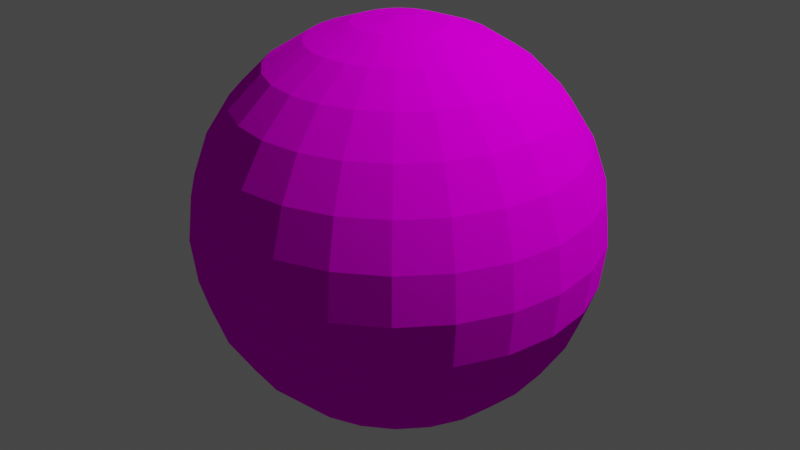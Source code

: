 # Source: earth.blend  (saved by Blender 2.80.75; exported with 4.5.12 LTS)
import bpy
from mathutils import Matrix  # noqa: F401  (used for matrix-valued properties, if any)

bpy.ops.wm.read_factory_settings(use_empty=True)
scene = bpy.context.scene
scene.name = 'Scene'

# ---- collections
col_collection = bpy.data.collections.new('Collection'); scene.collection.children.link(col_collection)

# ---- images (referenced by path relative to the original .blend; pixels are not part of the script)
import os
ASSET_DIR = os.environ.get("B2B_ASSET_DIR", "")  # directory of the original .blend (textures are referenced by path, not embedded)
HERE = os.path.dirname(os.path.abspath(__file__))  # packed textures are extracted next to this script under _unpacked/

def load_image(name, relpath, width, height, colorspace="sRGB"):
    """Load a texture the original file referenced (path relative to the .blend, or extracted next to this script)."""
    p = next((c for c in (os.path.join(HERE, relpath), os.path.join(ASSET_DIR, relpath)) if relpath and os.path.exists(c)), "")
    if p:
        img = bpy.data.images.load(p, check_existing=True)
        img.name = name
    else:  # same state as the original file: an image datablock whose file is absent (Cycles renders it pink)
        img = bpy.data.images.new(name, width, height)
        img.source = "FILE"
        img.filepath = "//" + (relpath or name)
    img.colorspace_settings.name = colorspace
    return img
img_earthmap1k_jpg = load_image('earthmap1k.jpg', 'earthmap1k.jpg', 1024, 1024, 'sRGB')

# ---- materials (node trees are filled in below, after node groups)
mat_material_001 = bpy.data.materials.new('Material.001')
mat_material_001.use_transparent_shadow = False

# ---- material node trees
mat_material_001.use_nodes = True; mat_material_001.node_tree.nodes.clear()
_N = mat_material_001.node_tree.nodes; _L = mat_material_001.node_tree.links
n0 = _N.new('ShaderNodeOutputMaterial'); n0.name = 'Material Output'; n0.location = (300, 300)
n1 = _N.new('ShaderNodeBsdfDiffuse'); n1.name = 'Diffuse BSDF'; n1.location = (10, 300)
n1.inputs[1].default_value = 0.5
n2 = _N.new('ShaderNodeTexImage'); n2.name = 'Image Texture'; n2.location = (-316, 351)
n2.image = img_earthmap1k_jpg
n2.interpolation = 'Closest'
_L.new(n1.outputs[0], n0.inputs[0])
_L.new(n2.outputs[0], n1.inputs[0])
n0.is_active_output = True

# ---- world
world_world = bpy.data.worlds.new('World'); scene.world = world_world
world_world.use_nodes = True; world_world.node_tree.nodes.clear()
_N = world_world.node_tree.nodes; _L = world_world.node_tree.links
n0 = _N.new('ShaderNodeOutputWorld'); n0.name = 'World Output'; n0.location = (300, 300)
n1 = _N.new('ShaderNodeBackground'); n1.name = 'Background'; n1.location = (10, 300)
n1.inputs[0].default_value = (0.05088, 0.05088, 0.05088, 1.0)
_L.new(n1.outputs[0], n0.inputs[0])
n0.is_active_output = True
world_world.color = (0.05088, 0.05088, 0.05088)
world_world.use_sun_shadow = False
world_world.sun_shadow_jitter_overblur = 0.0

# ---- cameras
cam_camera = bpy.data.cameras.new('Camera')
cam_camera.clip_end = 100.0
cam_camera.ortho_scale = 7.314

# ---- lights
light_light = bpy.data.lights.new('Light', 'POINT')
light_light.transmission_factor = 0.0
light_light.energy = 1000.0
light_light.shadow_soft_size = 0.1
light_light.shadow_maximum_resolution = 0.006
light_light.use_absolute_resolution = True

# ---- meshes
me_sphere = bpy.data.meshes.new('Sphere')
me_sphere.from_pydata([(9.51e-10, 0.4673, 2.047), (9.51e-10, 1.309, 1.642), (9.51e-10, 1.892, 0.9112), (9.51e-10, 2.047, 0.4673), (9.51e-10, 2.1, 2.135e-07), (9.51e-10, 2.047, -0.4673), (9.51e-10, 1.892, -0.9112), (9.51e-10, 0.4673, -2.047), (0.1209, 0.4514, 2.047), (0.2358, 0.8801, 1.892), (0.3389, 1.265, 1.642), (0.4249, 1.586, 1.309), (0.4897, 1.828, 0.9112), (0.5299, 1.978, 0.4673), (0.5435, 2.028, 2.135e-07), (0.5299, 1.978, -0.4673), (0.4897, 1.828, -0.9112), (0.4249, 1.586, -1.309), (0.3389, 1.265, -1.642), (0.2358, 0.8801, -1.892), (0.1209, 0.4514, -2.047), (0.2336, 0.4047, 2.047), (0.4556, 0.7891, 1.892), (0.6547, 1.134, 1.642), (0.8209, 1.422, 1.309), (0.946, 1.639, 0.9112), (1.024, 1.773, 0.4673), (1.05, 1.819, 2.135e-07), (1.024, 1.773, -0.4673), (0.946, 1.639, -0.9112), (0.8209, 1.422, -1.309), (0.6547, 1.134, -1.642), (0.4556, 0.7891, -1.892), (0.2336, 0.4047, -2.047), (0.3304, 0.3304, 2.047), (0.6443, 0.6443, 1.892), (0.9258, 0.9258, 1.642), (1.161, 1.161, 1.309), (1.338, 1.338, 0.9112), (1.448, 1.448, 0.4673), (1.485, 1.485, 2.135e-07), (1.448, 1.448, -0.4673), (1.338, 1.338, -0.9112), (1.161, 1.161, -1.309), (0.9258, 0.9258, -1.642), (0.6443, 0.6443, -1.892), (0.3304, 0.3304, -2.047), (0.4047, 0.2336, 2.047), (0.7891, 0.4556, 1.892), (1.134, 0.6547, 1.642), (1.422, 0.8209, 1.309), (1.639, 0.946, 0.9112), (1.773, 1.024, 0.4673), (1.819, 1.05, 2.135e-07), (1.773, 1.024, -0.4673), (1.639, 0.946, -0.9112), (1.422, 0.8209, -1.309), (1.134, 0.6547, -1.642), (0.7891, 0.4556, -1.892), (0.4047, 0.2336, -2.047), (0.4514, 0.1209, 2.047), (0.8801, 0.2358, 1.892), (1.265, 0.3389, 1.642), (1.586, 0.4249, 1.309), (1.828, 0.4897, 0.9112), (1.978, 0.5299, 0.4673), (2.028, 0.5435, 2.135e-07), (1.978, 0.5299, -0.4673), (1.828, 0.4897, -0.9112), (1.586, 0.4249, -1.309), (1.265, 0.3389, -1.642), (0.8801, 0.2358, -1.892), (0.4514, 0.1209, -2.047), (0.4673, -3.856e-07, 2.047), (0.9112, -3.622e-07, 1.892), (1.309, -2.526e-07, 1.642), (1.642, -2.213e-07, 1.309), (1.892, -3.778e-07, 0.9112), (2.047, -3.465e-07, 0.4673), (2.1, -3.152e-07, 2.135e-07), (2.047, -1.588e-07, -0.4673), (1.892, -3.778e-07, -0.9112), (1.642, -2.213e-07, -1.309), (1.309, -3.152e-07, -1.642), (0.9112, -3.309e-07, -1.892), (0.4673, -3.935e-07, -2.047), (0.4514, -0.1209, 2.047), (0.8801, -0.2358, 1.892), (1.265, -0.3389, 1.642), (1.586, -0.4249, 1.309), (1.828, -0.4897, 0.9112), (1.978, -0.5299, 0.4673), (2.028, -0.5435, 2.135e-07), (1.978, -0.5299, -0.4673), (1.828, -0.4897, -0.9112), (1.586, -0.4249, -1.309), (1.265, -0.3389, -1.642), (0.8801, -0.2358, -1.892), (0.4514, -0.1209, -2.047), (9.51e-10, -3.503e-07, -2.1), (0.4047, -0.2336, 2.047), (0.7891, -0.4556, 1.892), (1.134, -0.6547, 1.642), (1.422, -0.8209, 1.309), (1.639, -0.946, 0.9112), (1.773, -1.024, 0.4673), (1.819, -1.05, 2.135e-07), (1.773, -1.024, -0.4673), (1.639, -0.946, -0.9112), (1.422, -0.8209, -1.309), (1.134, -0.6547, -1.642), (0.7891, -0.4556, -1.892), (0.4047, -0.2336, -2.047), (0.3304, -0.3304, 2.047), (0.6443, -0.6443, 1.892), (0.9258, -0.9258, 1.642), (1.161, -1.161, 1.309), (1.338, -1.338, 0.9112), (1.448, -1.448, 0.4673), (1.485, -1.485, 2.135e-07), (1.448, -1.448, -0.4673), (1.338, -1.338, -0.9112), (1.161, -1.161, -1.309), (0.9258, -0.9258, -1.642), (0.6443, -0.6443, -1.892), (0.3304, -0.3304, -2.047), (0.2336, -0.4047, 2.047), (0.4556, -0.7891, 1.892), (0.6547, -1.134, 1.642), (0.8209, -1.422, 1.309), (0.946, -1.639, 0.9112), (1.024, -1.773, 0.4673), (1.05, -1.819, 2.135e-07), (1.024, -1.773, -0.4673), (0.946, -1.639, -0.9112), (0.8209, -1.422, -1.309), (0.6547, -1.134, -1.642), (0.4556, -0.7891, -1.892), (0.2336, -0.4047, -2.047), (0.1209, -0.4514, 2.047), (0.2358, -0.8801, 1.892), (0.3389, -1.265, 1.642), (0.4249, -1.586, 1.309), (0.4897, -1.828, 0.9112), (0.5299, -1.978, 0.4673), (0.5435, -2.028, 2.135e-07), (0.5299, -1.978, -0.4673), (0.4897, -1.828, -0.9112), (0.4249, -1.586, -1.309), (0.3389, -1.265, -1.642), (0.2358, -0.8801, -1.892), (0.1209, -0.4514, -2.047), (-5.664e-08, -0.4673, 2.047), (9.982e-08, -0.9112, 1.892), (2.159e-08, -1.309, 1.642), (2.159e-08, -1.642, 1.309), (-1.036e-07, -1.892, 0.9112), (-7.229e-08, -2.047, 0.4673), (5.288e-08, -2.1, 2.135e-07), (2.093e-07, -2.047, -0.4673), (2.159e-08, -1.892, -0.9112), (2.159e-08, -1.642, -1.309), (1.155e-07, -1.309, -1.642), (1.311e-07, -0.9112, -1.892), (-2.535e-08, -0.4673, -2.047), (-0.1209, -0.4514, 2.047), (-0.2358, -0.8801, 1.892), (-0.3389, -1.265, 1.642), (-0.4249, -1.586, 1.309), (-0.4897, -1.828, 0.9112), (-0.5299, -1.978, 0.4673), (-0.5435, -2.028, 2.135e-07), (-0.5299, -1.978, -0.4673), (-0.4897, -1.828, -0.9112), (-0.4249, -1.586, -1.309), (-0.3389, -1.265, -1.642), (-0.2358, -0.8801, -1.892), (-0.1209, -0.4514, -2.047), (-0.2336, -0.4047, 2.047), (-0.4556, -0.7891, 1.892), (-0.6547, -1.134, 1.642), (-0.8209, -1.422, 1.309), (-0.946, -1.639, 0.9112), (-1.024, -1.773, 0.4673), (-1.05, -1.819, 2.135e-07), (-1.024, -1.773, -0.4673), (-0.946, -1.639, -0.9112), (-0.8209, -1.422, -1.309), (-0.6547, -1.134, -1.642), (-0.4556, -0.7891, -1.892), (-0.2336, -0.4047, -2.047), (-4.829e-07, -8.342e-07, 2.1), (-0.3304, -0.3304, 2.047), (-0.6443, -0.6443, 1.892), (-0.9258, -0.9258, 1.642), (-1.161, -1.161, 1.309), (-1.338, -1.338, 0.9112), (-1.448, -1.448, 0.4673), (-1.485, -1.485, 2.135e-07), (-1.448, -1.448, -0.4673), (-1.338, -1.338, -0.9112), (-1.161, -1.161, -1.309), (-0.9258, -0.9258, -1.642), (-0.6443, -0.6443, -1.892), (-0.3304, -0.3304, -2.047), (-0.4047, -0.2336, 2.047), (-0.7891, -0.4556, 1.892), (-1.134, -0.6547, 1.642), (-1.422, -0.8209, 1.309), (-1.639, -0.946, 0.9112), (-1.773, -1.024, 0.4673), (-1.819, -1.05, 2.135e-07), (-1.773, -1.024, -0.4673), (-1.639, -0.946, -0.9112), (-1.422, -0.8209, -1.309), (-1.134, -0.6547, -1.642), (-0.7891, -0.4556, -1.892), (-0.4047, -0.2336, -2.047), (-0.4514, -0.1209, 2.047), (-0.8801, -0.2358, 1.892), (-1.265, -0.3389, 1.642), (-1.586, -0.4249, 1.309), (-1.828, -0.4897, 0.9112), (-1.978, -0.5299, 0.4673), (-2.028, -0.5435, 2.135e-07), (-1.978, -0.5299, -0.4673), (-1.828, -0.4897, -0.9112), (-1.586, -0.4249, -1.309), (-1.265, -0.3389, -1.642), (-0.8801, -0.2358, -1.892), (-0.4514, -0.1209, -2.047), (-0.4673, -3.23e-07, 2.047), (-0.9112, -3.935e-07, 1.892), (-1.309, -2.526e-07, 1.642), (-1.642, -3.778e-07, 1.309), (-1.892, -6.489e-08, 0.9112), (-2.047, -2.526e-07, 0.4673), (-2.1, -3.778e-07, 2.135e-07), (-2.047, -3.465e-07, -0.4673), (-1.892, -1.901e-07, -0.9112), (-1.642, -3.778e-07, -1.309), (-1.309, -3.778e-07, -1.642), (-0.9112, -4.091e-07, -1.892), (-0.4673, -3.622e-07, -2.047), (-0.4514, 0.1209, 2.047), (-0.8801, 0.2358, 1.892), (-1.265, 0.3389, 1.642), (-1.586, 0.4249, 1.309), (-1.828, 0.4897, 0.9112), (-1.978, 0.5299, 0.4673), (-2.028, 0.5435, 2.135e-07), (-1.978, 0.5299, -0.4673), (-1.828, 0.4897, -0.9112), (-1.586, 0.4249, -1.309), (-1.265, 0.3389, -1.642), (-0.8801, 0.2358, -1.892), (-0.4514, 0.1209, -2.047), (-0.4047, 0.2336, 2.047), (-0.7891, 0.4556, 1.892), (-1.134, 0.6547, 1.642), (-1.422, 0.8209, 1.309), (-1.639, 0.946, 0.9112), (-1.773, 1.024, 0.4673), (-1.819, 1.05, 2.135e-07), (-1.773, 1.024, -0.4673), (-1.639, 0.946, -0.9112), (-1.422, 0.8209, -1.309), (-1.134, 0.6547, -1.642), (-0.7891, 0.4556, -1.892), (-0.4047, 0.2336, -2.047), (-0.3304, 0.3304, 2.047), (-0.6443, 0.6443, 1.892), (-0.9258, 0.9258, 1.642), (-1.161, 1.161, 1.309), (-1.338, 1.338, 0.9112), (-1.448, 1.448, 0.4673), (-1.485, 1.485, 2.135e-07), (-1.448, 1.448, -0.4673), (-1.338, 1.338, -0.9112), (-1.161, 1.161, -1.309), (-0.9258, 0.9258, -1.642), (-0.6443, 0.6443, -1.892), (-0.3304, 0.3304, -2.047), (-0.2336, 0.4047, 2.047), (-0.4556, 0.7891, 1.892), (-0.6547, 1.134, 1.642), (-0.8209, 1.422, 1.309), (-0.946, 1.639, 0.9112), (-1.024, 1.773, 0.4673), (-1.05, 1.819, 2.135e-07), (-1.024, 1.773, -0.4673), (-0.946, 1.639, -0.9112), (-0.8209, 1.422, -1.309), (-0.6547, 1.134, -1.642), (-0.4556, 0.7891, -1.892), (-0.2336, 0.4047, -2.047), (-0.1209, 0.4514, 2.047), (-0.2358, 0.8801, 1.892), (-0.3389, 1.265, 1.642), (-0.4249, 1.586, 1.309), (-0.4897, 1.828, 0.9112), (-0.5299, 1.978, 0.4673), (-0.5435, 2.028, 2.135e-07), (-0.5299, 1.978, -0.4673), (-0.4897, 1.828, -0.9112), (-0.4249, 1.586, -1.309), (-0.3389, 1.265, -1.642), (-0.2358, 0.8801, -1.892), (-0.1209, 0.4514, -2.047), (-5.664e-08, 0.9112, 1.892), (-9.702e-09, 1.642, 1.309), (-9.702e-09, 1.642, -1.309), (2.159e-08, 1.309, -1.642), (5.944e-09, 0.9112, -1.892)], [], [(3, 2, 12, 13), (99, 7, 20), (4, 3, 13, 14), (5, 4, 14, 15), (0, 191, 8), (6, 5, 15, 16), (309, 0, 8, 9), (311, 6, 16, 17), (1, 309, 9, 10), (312, 311, 17, 18), (310, 1, 10, 11), (313, 312, 18, 19), (2, 310, 11, 12), (7, 313, 19, 20), (14, 13, 26, 27), (15, 14, 27, 28), (8, 191, 21), (16, 15, 28, 29), (9, 8, 21, 22), (17, 16, 29, 30), (10, 9, 22, 23), (18, 17, 30, 31), (11, 10, 23, 24), (19, 18, 31, 32), (12, 11, 24, 25), (20, 19, 32, 33), (13, 12, 25, 26), (99, 20, 33), (28, 27, 40, 41), (21, 191, 34), (29, 28, 41, 42), (22, 21, 34, 35), (30, 29, 42, 43), (23, 22, 35, 36), (31, 30, 43, 44), (24, 23, 36, 37), (32, 31, 44, 45), (25, 24, 37, 38), (33, 32, 45, 46), (26, 25, 38, 39), (99, 33, 46), (27, 26, 39, 40), (41, 40, 53, 54), (34, 191, 47), (42, 41, 54, 55), (35, 34, 47, 48), (43, 42, 55, 56), (36, 35, 48, 49), (44, 43, 56, 57), (37, 36, 49, 50), (45, 44, 57, 58), (38, 37, 50, 51), (46, 45, 58, 59), (39, 38, 51, 52), (99, 46, 59), (40, 39, 52, 53), (55, 54, 67, 68), (48, 47, 60, 61), (56, 55, 68, 69), (49, 48, 61, 62), (57, 56, 69, 70), (50, 49, 62, 63), (58, 57, 70, 71), (51, 50, 63, 64), (59, 58, 71, 72), (52, 51, 64, 65), (99, 59, 72), (53, 52, 65, 66), (54, 53, 66, 67), (47, 191, 60), (61, 60, 73, 74), (69, 68, 81, 82), (62, 61, 74, 75), (70, 69, 82, 83), (63, 62, 75, 76), (71, 70, 83, 84), (64, 63, 76, 77), (72, 71, 84, 85), (65, 64, 77, 78), (99, 72, 85), (66, 65, 78, 79), (67, 66, 79, 80), (60, 191, 73), (68, 67, 80, 81), (82, 81, 94, 95), (75, 74, 87, 88), (83, 82, 95, 96), (76, 75, 88, 89), (84, 83, 96, 97), (77, 76, 89, 90), (85, 84, 97, 98), (78, 77, 90, 91), (99, 85, 98), (79, 78, 91, 92), (80, 79, 92, 93), (73, 191, 86), (81, 80, 93, 94), (74, 73, 86, 87), (88, 87, 101, 102), (96, 95, 109, 110), (89, 88, 102, 103), (97, 96, 110, 111), (90, 89, 103, 104), (98, 97, 111, 112), (91, 90, 104, 105), (99, 98, 112), (92, 91, 105, 106), (93, 92, 106, 107), (86, 191, 100), (94, 93, 107, 108), (87, 86, 100, 101), (95, 94, 108, 109), (110, 109, 122, 123), (103, 102, 115, 116), (111, 110, 123, 124), (104, 103, 116, 117), (112, 111, 124, 125), (105, 104, 117, 118), (99, 112, 125), (106, 105, 118, 119), (107, 106, 119, 120), (100, 191, 113), (108, 107, 120, 121), (101, 100, 113, 114), (109, 108, 121, 122), (102, 101, 114, 115), (124, 123, 136, 137), (117, 116, 129, 130), (125, 124, 137, 138), (118, 117, 130, 131), (99, 125, 138), (119, 118, 131, 132), (120, 119, 132, 133), (113, 191, 126), (121, 120, 133, 134), (114, 113, 126, 127), (122, 121, 134, 135), (115, 114, 127, 128), (123, 122, 135, 136), (116, 115, 128, 129), (130, 129, 142, 143), (138, 137, 150, 151), (131, 130, 143, 144), (99, 138, 151), (132, 131, 144, 145), (133, 132, 145, 146), (126, 191, 139), (134, 133, 146, 147), (127, 126, 139, 140), (135, 134, 147, 148), (128, 127, 140, 141), (136, 135, 148, 149), (129, 128, 141, 142), (137, 136, 149, 150), (151, 150, 163, 164), (144, 143, 156, 157), (99, 151, 164), (145, 144, 157, 158), (146, 145, 158, 159), (139, 191, 152), (147, 146, 159, 160), (140, 139, 152, 153), (148, 147, 160, 161), (141, 140, 153, 154), (149, 148, 161, 162), (142, 141, 154, 155), (150, 149, 162, 163), (143, 142, 155, 156), (157, 156, 169, 170), (99, 164, 177), (158, 157, 170, 171), (159, 158, 171, 172), (152, 191, 165), (160, 159, 172, 173), (153, 152, 165, 166), (161, 160, 173, 174), (154, 153, 166, 167), (162, 161, 174, 175), (155, 154, 167, 168), (163, 162, 175, 176), (156, 155, 168, 169), (164, 163, 176, 177), (99, 177, 190), (171, 170, 183, 184), (172, 171, 184, 185), (165, 191, 178), (173, 172, 185, 186), (166, 165, 178, 179), (174, 173, 186, 187), (167, 166, 179, 180), (175, 174, 187, 188), (168, 167, 180, 181), (176, 175, 188, 189), (169, 168, 181, 182), (177, 176, 189, 190), (170, 169, 182, 183), (185, 184, 198, 199), (178, 191, 192), (186, 185, 199, 200), (179, 178, 192, 193), (187, 186, 200, 201), (180, 179, 193, 194), (188, 187, 201, 202), (181, 180, 194, 195), (189, 188, 202, 203), (182, 181, 195, 196), (190, 189, 203, 204), (183, 182, 196, 197), (99, 190, 204), (184, 183, 197, 198), (199, 198, 211, 212), (192, 191, 205), (200, 199, 212, 213), (193, 192, 205, 206), (201, 200, 213, 214), (194, 193, 206, 207), (202, 201, 214, 215), (195, 194, 207, 208), (203, 202, 215, 216), (196, 195, 208, 209), (204, 203, 216, 217), (197, 196, 209, 210), (99, 204, 217), (198, 197, 210, 211), (205, 191, 218), (213, 212, 225, 226), (206, 205, 218, 219), (214, 213, 226, 227), (207, 206, 219, 220), (215, 214, 227, 228), (208, 207, 220, 221), (216, 215, 228, 229), (209, 208, 221, 222), (217, 216, 229, 230), (210, 209, 222, 223), (99, 217, 230), (211, 210, 223, 224), (212, 211, 224, 225), (226, 225, 238, 239), (219, 218, 231, 232), (227, 226, 239, 240), (220, 219, 232, 233), (228, 227, 240, 241), (221, 220, 233, 234), (229, 228, 241, 242), (222, 221, 234, 235), (230, 229, 242, 243), (223, 222, 235, 236), (99, 230, 243), (224, 223, 236, 237), (225, 224, 237, 238), (218, 191, 231), (240, 239, 252, 253), (233, 232, 245, 246), (241, 240, 253, 254), (234, 233, 246, 247), (242, 241, 254, 255), (235, 234, 247, 248), (243, 242, 255, 256), (236, 235, 248, 249), (99, 243, 256), (237, 236, 249, 250), (238, 237, 250, 251), (231, 191, 244), (239, 238, 251, 252), (232, 231, 244, 245), (246, 245, 258, 259), (254, 253, 266, 267), (247, 246, 259, 260), (255, 254, 267, 268), (248, 247, 260, 261), (256, 255, 268, 269), (249, 248, 261, 262), (99, 256, 269), (250, 249, 262, 263), (251, 250, 263, 264), (244, 191, 257), (252, 251, 264, 265), (245, 244, 257, 258), (253, 252, 265, 266), (267, 266, 279, 280), (260, 259, 272, 273), (268, 267, 280, 281), (261, 260, 273, 274), (269, 268, 281, 282), (262, 261, 274, 275), (99, 269, 282), (263, 262, 275, 276), (264, 263, 276, 277), (257, 191, 270), (265, 264, 277, 278), (258, 257, 270, 271), (266, 265, 278, 279), (259, 258, 271, 272), (273, 272, 285, 286), (281, 280, 293, 294), (274, 273, 286, 287), (282, 281, 294, 295), (275, 274, 287, 288), (99, 282, 295), (276, 275, 288, 289), (277, 276, 289, 290), (270, 191, 283), (278, 277, 290, 291), (271, 270, 283, 284), (279, 278, 291, 292), (272, 271, 284, 285), (280, 279, 292, 293), (294, 293, 306, 307), (287, 286, 299, 300), (295, 294, 307, 308), (288, 287, 300, 301), (99, 295, 308), (289, 288, 301, 302), (290, 289, 302, 303), (283, 191, 296), (291, 290, 303, 304), (284, 283, 296, 297), (292, 291, 304, 305), (285, 284, 297, 298), (293, 292, 305, 306), (286, 285, 298, 299), (308, 307, 313, 7), (301, 300, 2, 3), (99, 308, 7), (302, 301, 3, 4), (303, 302, 4, 5), (296, 191, 0), (304, 303, 5, 6), (297, 296, 0, 309), (305, 304, 6, 311), (298, 297, 309, 1), (306, 305, 311, 312), (299, 298, 1, 310), (307, 306, 312, 313), (300, 299, 310, 2)])
_uv = me_sphere.uv_layers.new(name='UVMap')
_uv.uv.foreach_set('vector', [0.75, 0.5714, 0.75, 0.6429, 0.7083, 0.6429, 0.7083, 0.5714, 0.7292, 0.0, 0.75, 0.07143, 0.7083, 0.07143, 0.75, 0.5, 0.75, 0.5714, 0.7083, 0.5714, 0.7083, 0.5, 0.75, 0.4286, 0.75, 0.5, 0.7083, 0.5, 0.7083, 0.4286, 0.75, 0.9286, 0.7292, 1.0, 0.7083, 0.9286, 0.75, 0.3571, 0.75, 0.4286, 0.7083, 0.4286, 0.7083, 0.3571, 0.75, 0.8571, 0.75, 0.9286, 0.7083, 0.9286, 0.7083, 0.8571, 0.75, 0.2857, 0.75, 0.3571, 0.7083, 0.3571, 0.7083, 0.2857, 0.75, 0.7857, 0.75, 0.8571, 0.7083, 0.8571, 0.7083, 0.7857, 0.75, 0.2143, 0.75, 0.2857, 0.7083, 0.2857, 0.7083, 0.2143, 0.75, 0.7143, 0.75, 0.7857, 0.7083, 0.7857, 0.7083, 0.7143, 0.75, 0.1429, 0.75, 0.2143, 0.7083, 0.2143, 0.7083, 0.1429, 0.75, 0.6429, 0.75, 0.7143, 0.7083, 0.7143, 0.7083, 0.6429, 0.75, 0.07143, 0.75, 0.1429, 0.7083, 0.1429, 0.7083, 0.07143, 0.7083, 0.5, 0.7083, 0.5714, 0.6667, 0.5714, 0.6667, 0.5, 0.7083, 0.4286, 0.7083, 0.5, 0.6667, 0.5, 0.6667, 0.4286, 0.7083, 0.9286, 0.6875, 1.0, 0.6667, 0.9286, 0.7083, 0.3571, 0.7083, 0.4286, 0.6667, 0.4286, 0.6667, 0.3571, 0.7083, 0.8571, 0.7083, 0.9286, 0.6667, 0.9286, 0.6667, 0.8571, 0.7083, 0.2857, 0.7083, 0.3571, 0.6667, 0.3571, 0.6667, 0.2857, 0.7083, 0.7857, 0.7083, 0.8571, 0.6667, 0.8571, 0.6667, 0.7857, 0.7083, 0.2143, 0.7083, 0.2857, 0.6667, 0.2857, 0.6667, 0.2143, 0.7083, 0.7143, 0.7083, 0.7857, 0.6667, 0.7857, 0.6667, 0.7143, 0.7083, 0.1429, 0.7083, 0.2143, 0.6667, 0.2143, 0.6667, 0.1429, 0.7083, 0.6429, 0.7083, 0.7143, 0.6667, 0.7143, 0.6667, 0.6429, 0.7083, 0.07143, 0.7083, 0.1429, 0.6667, 0.1429, 0.6667, 0.07143, 0.7083, 0.5714, 0.7083, 0.6429, 0.6667, 0.6429, 0.6667, 0.5714, 0.6875, 0.0, 0.7083, 0.07143, 0.6667, 0.07143, 0.6667, 0.4286, 0.6667, 0.5, 0.625, 0.5, 0.625, 0.4286, 0.6667, 0.9286, 0.6458, 1.0, 0.625, 0.9286, 0.6667, 0.3571, 0.6667, 0.4286, 0.625, 0.4286, 0.625, 0.3571, 0.6667, 0.8571, 0.6667, 0.9286, 0.625, 0.9286, 0.625, 0.8571, 0.6667, 0.2857, 0.6667, 0.3571, 0.625, 0.3571, 0.625, 0.2857, 0.6667, 0.7857, 0.6667, 0.8571, 0.625, 0.8571, 0.625, 0.7857, 0.6667, 0.2143, 0.6667, 0.2857, 0.625, 0.2857, 0.625, 0.2143, 0.6667, 0.7143, 0.6667, 0.7857, 0.625, 0.7857, 0.625, 0.7143, 0.6667, 0.1429, 0.6667, 0.2143, 0.625, 0.2143, 0.625, 0.1429, 0.6667, 0.6429, 0.6667, 0.7143, 0.625, 0.7143, 0.625, 0.6429, 0.6667, 0.07143, 0.6667, 0.1429, 0.625, 0.1429, 0.625, 0.07143, 0.6667, 0.5714, 0.6667, 0.6429, 0.625, 0.6429, 0.625, 0.5714, 0.6458, 0.0, 0.6667, 0.07143, 0.625, 0.07143, 0.6667, 0.5, 0.6667, 0.5714, 0.625, 0.5714, 0.625, 0.5, 0.625, 0.4286, 0.625, 0.5, 0.5833, 0.5, 0.5833, 0.4286, 0.625, 0.9286, 0.6042, 1.0, 0.5833, 0.9286, 0.625, 0.3571, 0.625, 0.4286, 0.5833, 0.4286, 0.5833, 0.3571, 0.625, 0.8571, 0.625, 0.9286, 0.5833, 0.9286, 0.5833, 0.8571, 0.625, 0.2857, 0.625, 0.3571, 0.5833, 0.3571, 0.5833, 0.2857, 0.625, 0.7857, 0.625, 0.8571, 0.5833, 0.8571, 0.5833, 0.7857, 0.625, 0.2143, 0.625, 0.2857, 0.5833, 0.2857, 0.5833, 0.2143, 0.625, 0.7143, 0.625, 0.7857, 0.5833, 0.7857, 0.5833, 0.7143, 0.625, 0.1429, 0.625, 0.2143, 0.5833, 0.2143, 0.5833, 0.1429, 0.625, 0.6429, 0.625, 0.7143, 0.5833, 0.7143, 0.5833, 0.6429, 0.625, 0.07143, 0.625, 0.1429, 0.5833, 0.1429, 0.5833, 0.07143, 0.625, 0.5714, 0.625, 0.6429, 0.5833, 0.6429, 0.5833, 0.5714, 0.6042, 0.0, 0.625, 0.07143, 0.5833, 0.07143, 0.625, 0.5, 0.625, 0.5714, 0.5833, 0.5714, 0.5833, 0.5, 0.5833, 0.3571, 0.5833, 0.4286, 0.5417, 0.4286, 0.5417, 0.3571, 0.5833, 0.8571, 0.5833, 0.9286, 0.5417, 0.9286, 0.5417, 0.8571, 0.5833, 0.2857, 0.5833, 0.3571, 0.5417, 0.3571, 0.5417, 0.2857, 0.5833, 0.7857, 0.5833, 0.8571, 0.5417, 0.8571, 0.5417, 0.7857, 0.5833, 0.2143, 0.5833, 0.2857, 0.5417, 0.2857, 0.5417, 0.2143, 0.5833, 0.7143, 0.5833, 0.7857, 0.5417, 0.7857, 0.5417, 0.7143, 0.5833, 0.1429, 0.5833, 0.2143, 0.5417, 0.2143, 0.5417, 0.1429, 0.5833, 0.6429, 0.5833, 0.7143, 0.5417, 0.7143, 0.5417, 0.6429, 0.5833, 0.07143, 0.5833, 0.1429, 0.5417, 0.1429, 0.5417, 0.07143, 0.5833, 0.5714, 0.5833, 0.6429, 0.5417, 0.6429, 0.5417, 0.5714, 0.5625, 0.0, 0.5833, 0.07143, 0.5417, 0.07143, 0.5833, 0.5, 0.5833, 0.5714, 0.5417, 0.5714, 0.5417, 0.5, 0.5833, 0.4286, 0.5833, 0.5, 0.5417, 0.5, 0.5417, 0.4286, 0.5833, 0.9286, 0.5625, 1.0, 0.5417, 0.9286, 0.5417, 0.8571, 0.5417, 0.9286, 0.5, 0.9286, 0.5, 0.8571, 0.5417, 0.2857, 0.5417, 0.3571, 0.5, 0.3571, 0.5, 0.2857, 0.5417, 0.7857, 0.5417, 0.8571, 0.5, 0.8571, 0.5, 0.7857, 0.5417, 0.2143, 0.5417, 0.2857, 0.5, 0.2857, 0.5, 0.2143, 0.5417, 0.7143, 0.5417, 0.7857, 0.5, 0.7857, 0.5, 0.7143, 0.5417, 0.1429, 0.5417, 0.2143, 0.5, 0.2143, 0.5, 0.1429, 0.5417, 0.6429, 0.5417, 0.7143, 0.5, 0.7143, 0.5, 0.6429, 0.5417, 0.07143, 0.5417, 0.1429, 0.5, 0.1429, 0.5, 0.07143, 0.5417, 0.5714, 0.5417, 0.6429, 0.5, 0.6429, 0.5, 0.5714, 0.5208, 0.0, 0.5417, 0.07143, 0.5, 0.07143, 0.5417, 0.5, 0.5417, 0.5714, 0.5, 0.5714, 0.5, 0.5, 0.5417, 0.4286, 0.5417, 0.5, 0.5, 0.5, 0.5, 0.4286, 0.5417, 0.9286, 0.5208, 1.0, 0.5, 0.9286, 0.5417, 0.3571, 0.5417, 0.4286, 0.5, 0.4286, 0.5, 0.3571, 0.5, 0.2857, 0.5, 0.3571, 0.4583, 0.3571, 0.4583, 0.2857, 0.5, 0.7857, 0.5, 0.8571, 0.4583, 0.8571, 0.4583, 0.7857, 0.5, 0.2143, 0.5, 0.2857, 0.4583, 0.2857, 0.4583, 0.2143, 0.5, 0.7143, 0.5, 0.7857, 0.4583, 0.7857, 0.4583, 0.7143, 0.5, 0.1429, 0.5, 0.2143, 0.4583, 0.2143, 0.4583, 0.1429, 0.5, 0.6429, 0.5, 0.7143, 0.4583, 0.7143, 0.4583, 0.6429, 0.5, 0.07143, 0.5, 0.1429, 0.4583, 0.1429, 0.4583, 0.07143, 0.5, 0.5714, 0.5, 0.6429, 0.4583, 0.6429, 0.4583, 0.5714, 0.4792, 0.0, 0.5, 0.07143, 0.4583, 0.07143, 0.5, 0.5, 0.5, 0.5714, 0.4583, 0.5714, 0.4583, 0.5, 0.5, 0.4286, 0.5, 0.5, 0.4583, 0.5, 0.4583, 0.4286, 0.5, 0.9286, 0.4792, 1.0, 0.4583, 0.9286, 0.5, 0.3571, 0.5, 0.4286, 0.4583, 0.4286, 0.4583, 0.3571, 0.5, 0.8571, 0.5, 0.9286, 0.4583, 0.9286, 0.4583, 0.8571, 0.4583, 0.7857, 0.4583, 0.8571, 0.4167, 0.8571, 0.4167, 0.7857, 0.4583, 0.2143, 0.4583, 0.2857, 0.4167, 0.2857, 0.4167, 0.2143, 0.4583, 0.7143, 0.4583, 0.7857, 0.4167, 0.7857, 0.4167, 0.7143, 0.4583, 0.1429, 0.4583, 0.2143, 0.4167, 0.2143, 0.4167, 0.1429, 0.4583, 0.6429, 0.4583, 0.7143, 0.4167, 0.7143, 0.4167, 0.6429, 0.4583, 0.07143, 0.4583, 0.1429, 0.4167, 0.1429, 0.4167, 0.07143, 0.4583, 0.5714, 0.4583, 0.6429, 0.4167, 0.6429, 0.4167, 0.5714, 0.4375, 0.0, 0.4583, 0.07143, 0.4167, 0.07143, 0.4583, 0.5, 0.4583, 0.5714, 0.4167, 0.5714, 0.4167, 0.5, 0.4583, 0.4286, 0.4583, 0.5, 0.4167, 0.5, 0.4167, 0.4286, 0.4583, 0.9286, 0.4375, 1.0, 0.4167, 0.9286, 0.4583, 0.3571, 0.4583, 0.4286, 0.4167, 0.4286, 0.4167, 0.3571, 0.4583, 0.8571, 0.4583, 0.9286, 0.4167, 0.9286, 0.4167, 0.8571, 0.4583, 0.2857, 0.4583, 0.3571, 0.4167, 0.3571, 0.4167, 0.2857, 0.4167, 0.2143, 0.4167, 0.2857, 0.375, 0.2857, 0.375, 0.2143, 0.4167, 0.7143, 0.4167, 0.7857, 0.375, 0.7857, 0.375, 0.7143, 0.4167, 0.1429, 0.4167, 0.2143, 0.375, 0.2143, 0.375, 0.1429, 0.4167, 0.6429, 0.4167, 0.7143, 0.375, 0.7143, 0.375, 0.6429, 0.4167, 0.07143, 0.4167, 0.1429, 0.375, 0.1429, 0.375, 0.07143, 0.4167, 0.5714, 0.4167, 0.6429, 0.375, 0.6429, 0.375, 0.5714, 0.3958, 0.0, 0.4167, 0.07143, 0.375, 0.07143, 0.4167, 0.5, 0.4167, 0.5714, 0.375, 0.5714, 0.375, 0.5, 0.4167, 0.4286, 0.4167, 0.5, 0.375, 0.5, 0.375, 0.4286, 0.4167, 0.9286, 0.3958, 1.0, 0.375, 0.9286, 0.4167, 0.3571, 0.4167, 0.4286, 0.375, 0.4286, 0.375, 0.3571, 0.4167, 0.8571, 0.4167, 0.9286, 0.375, 0.9286, 0.375, 0.8571, 0.4167, 0.2857, 0.4167, 0.3571, 0.375, 0.3571, 0.375, 0.2857, 0.4167, 0.7857, 0.4167, 0.8571, 0.375, 0.8571, 0.375, 0.7857, 0.375, 0.1429, 0.375, 0.2143, 0.3333, 0.2143, 0.3333, 0.1429, 0.375, 0.6429, 0.375, 0.7143, 0.3333, 0.7143, 0.3333, 0.6429, 0.375, 0.07143, 0.375, 0.1429, 0.3333, 0.1429, 0.3333, 0.07143, 0.375, 0.5714, 0.375, 0.6429, 0.3333, 0.6429, 0.3333, 0.5714, 0.3542, 0.0, 0.375, 0.07143, 0.3333, 0.07143, 0.375, 0.5, 0.375, 0.5714, 0.3333, 0.5714, 0.3333, 0.5, 0.375, 0.4286, 0.375, 0.5, 0.3333, 0.5, 0.3333, 0.4286, 0.375, 0.9286, 0.3542, 1.0, 0.3333, 0.9286, 0.375, 0.3571, 0.375, 0.4286, 0.3333, 0.4286, 0.3333, 0.3571, 0.375, 0.8571, 0.375, 0.9286, 0.3333, 0.9286, 0.3333, 0.8571, 0.375, 0.2857, 0.375, 0.3571, 0.3333, 0.3571, 0.3333, 0.2857, 0.375, 0.7857, 0.375, 0.8571, 0.3333, 0.8571, 0.3333, 0.7857, 0.375, 0.2143, 0.375, 0.2857, 0.3333, 0.2857, 0.3333, 0.2143, 0.375, 0.7143, 0.375, 0.7857, 0.3333, 0.7857, 0.3333, 0.7143, 0.3333, 0.6429, 0.3333, 0.7143, 0.2917, 0.7143, 0.2917, 0.6429, 0.3333, 0.07143, 0.3333, 0.1429, 0.2917, 0.1429, 0.2917, 0.07143, 0.3333, 0.5714, 0.3333, 0.6429, 0.2917, 0.6429, 0.2917, 0.5714, 0.3125, 0.0, 0.3333, 0.07143, 0.2917, 0.07143, 0.3333, 0.5, 0.3333, 0.5714, 0.2917, 0.5714, 0.2917, 0.5, 0.3333, 0.4286, 0.3333, 0.5, 0.2917, 0.5, 0.2917, 0.4286, 0.3333, 0.9286, 0.3125, 1.0, 0.2917, 0.9286, 0.3333, 0.3571, 0.3333, 0.4286, 0.2917, 0.4286, 0.2917, 0.3571, 0.3333, 0.8571, 0.3333, 0.9286, 0.2917, 0.9286, 0.2917, 0.8571, 0.3333, 0.2857, 0.3333, 0.3571, 0.2917, 0.3571, 0.2917, 0.2857, 0.3333, 0.7857, 0.3333, 0.8571, 0.2917, 0.8571, 0.2917, 0.7857, 0.3333, 0.2143, 0.3333, 0.2857, 0.2917, 0.2857, 0.2917, 0.2143, 0.3333, 0.7143, 0.3333, 0.7857, 0.2917, 0.7857, 0.2917, 0.7143, 0.3333, 0.1429, 0.3333, 0.2143, 0.2917, 0.2143, 0.2917, 0.1429, 0.2917, 0.07143, 0.2917, 0.1429, 0.25, 0.1429, 0.25, 0.07143, 0.2917, 0.5714, 0.2917, 0.6429, 0.25, 0.6429, 0.25, 0.5714, 0.2708, 0.0, 0.2917, 0.07143, 0.25, 0.07143, 0.2917, 0.5, 0.2917, 0.5714, 0.25, 0.5714, 0.25, 0.5, 0.2917, 0.4286, 0.2917, 0.5, 0.25, 0.5, 0.25, 0.4286, 0.2917, 0.9286, 0.2708, 1.0, 0.25, 0.9286, 0.2917, 0.3571, 0.2917, 0.4286, 0.25, 0.4286, 0.25, 0.3571, 0.2917, 0.8571, 0.2917, 0.9286, 0.25, 0.9286, 0.25, 0.8571, 0.2917, 0.2857, 0.2917, 0.3571, 0.25, 0.3571, 0.25, 0.2857, 0.2917, 0.7857, 0.2917, 0.8571, 0.25, 0.8571, 0.25, 0.7857, 0.2917, 0.2143, 0.2917, 0.2857, 0.25, 0.2857, 0.25, 0.2143, 0.2917, 0.7143, 0.2917, 0.7857, 0.25, 0.7857, 0.25, 0.7143, 0.2917, 0.1429, 0.2917, 0.2143, 0.25, 0.2143, 0.25, 0.1429, 0.2917, 0.6429, 0.2917, 0.7143, 0.25, 0.7143, 0.25, 0.6429, 0.25, 0.5714, 0.25, 0.6429, 0.2083, 0.6429, 0.2083, 0.5714, 0.2292, 0.0, 0.25, 0.07143, 0.2083, 0.07143, 0.25, 0.5, 0.25, 0.5714, 0.2083, 0.5714, 0.2083, 0.5, 0.25, 0.4286, 0.25, 0.5, 0.2083, 0.5, 0.2083, 0.4286, 0.25, 0.9286, 0.2292, 1.0, 0.2083, 0.9286, 0.25, 0.3571, 0.25, 0.4286, 0.2083, 0.4286, 0.2083, 0.3571, 0.25, 0.8571, 0.25, 0.9286, 0.2083, 0.9286, 0.2083, 0.8571, 0.25, 0.2857, 0.25, 0.3571, 0.2083, 0.3571, 0.2083, 0.2857, 0.25, 0.7857, 0.25, 0.8571, 0.2083, 0.8571, 0.2083, 0.7857, 0.25, 0.2143, 0.25, 0.2857, 0.2083, 0.2857, 0.2083, 0.2143, 0.25, 0.7143, 0.25, 0.7857, 0.2083, 0.7857, 0.2083, 0.7143, 0.25, 0.1429, 0.25, 0.2143, 0.2083, 0.2143, 0.2083, 0.1429, 0.25, 0.6429, 0.25, 0.7143, 0.2083, 0.7143, 0.2083, 0.6429, 0.25, 0.07143, 0.25, 0.1429, 0.2083, 0.1429, 0.2083, 0.07143, 0.1875, 0.0, 0.2083, 0.07143, 0.1667, 0.07143, 0.2083, 0.5, 0.2083, 0.5714, 0.1667, 0.5714, 0.1667, 0.5, 0.2083, 0.4286, 0.2083, 0.5, 0.1667, 0.5, 0.1667, 0.4286, 0.2083, 0.9286, 0.1875, 1.0, 0.1667, 0.9286, 0.2083, 0.3571, 0.2083, 0.4286, 0.1667, 0.4286, 0.1667, 0.3571, 0.2083, 0.8571, 0.2083, 0.9286, 0.1667, 0.9286, 0.1667, 0.8571, 0.2083, 0.2857, 0.2083, 0.3571, 0.1667, 0.3571, 0.1667, 0.2857, 0.2083, 0.7857, 0.2083, 0.8571, 0.1667, 0.8571, 0.1667, 0.7857, 0.2083, 0.2143, 0.2083, 0.2857, 0.1667, 0.2857, 0.1667, 0.2143, 0.2083, 0.7143, 0.2083, 0.7857, 0.1667, 0.7857, 0.1667, 0.7143, 0.2083, 0.1429, 0.2083, 0.2143, 0.1667, 0.2143, 0.1667, 0.1429, 0.2083, 0.6429, 0.2083, 0.7143, 0.1667, 0.7143, 0.1667, 0.6429, 0.2083, 0.07143, 0.2083, 0.1429, 0.1667, 0.1429, 0.1667, 0.07143, 0.2083, 0.5714, 0.2083, 0.6429, 0.1667, 0.6429, 0.1667, 0.5714, 0.1667, 0.4286, 0.1667, 0.5, 0.125, 0.5, 0.125, 0.4286, 0.1667, 0.9286, 0.1458, 1.0, 0.125, 0.9286, 0.1667, 0.3571, 0.1667, 0.4286, 0.125, 0.4286, 0.125, 0.3571, 0.1667, 0.8571, 0.1667, 0.9286, 0.125, 0.9286, 0.125, 0.8571, 0.1667, 0.2857, 0.1667, 0.3571, 0.125, 0.3571, 0.125, 0.2857, 0.1667, 0.7857, 0.1667, 0.8571, 0.125, 0.8571, 0.125, 0.7857, 0.1667, 0.2143, 0.1667, 0.2857, 0.125, 0.2857, 0.125, 0.2143, 0.1667, 0.7143, 0.1667, 0.7857, 0.125, 0.7857, 0.125, 0.7143, 0.1667, 0.1429, 0.1667, 0.2143, 0.125, 0.2143, 0.125, 0.1429, 0.1667, 0.6429, 0.1667, 0.7143, 0.125, 0.7143, 0.125, 0.6429, 0.1667, 0.07143, 0.1667, 0.1429, 0.125, 0.1429, 0.125, 0.07143, 0.1667, 0.5714, 0.1667, 0.6429, 0.125, 0.6429, 0.125, 0.5714, 0.1458, 0.0, 0.1667, 0.07143, 0.125, 0.07143, 0.1667, 0.5, 0.1667, 0.5714, 0.125, 0.5714, 0.125, 0.5, 0.125, 0.4286, 0.125, 0.5, 0.08333, 0.5, 0.08333, 0.4286, 0.125, 0.9286, 0.1042, 1.0, 0.08333, 0.9286, 0.125, 0.3571, 0.125, 0.4286, 0.08333, 0.4286, 0.08333, 0.3571, 0.125, 0.8571, 0.125, 0.9286, 0.08333, 0.9286, 0.08333, 0.8571, 0.125, 0.2857, 0.125, 0.3571, 0.08333, 0.3571, 0.08333, 0.2857, 0.125, 0.7857, 0.125, 0.8571, 0.08333, 0.8571, 0.08333, 0.7857, 0.125, 0.2143, 0.125, 0.2857, 0.08333, 0.2857, 0.08333, 0.2143, 0.125, 0.7143, 0.125, 0.7857, 0.08333, 0.7857, 0.08333, 0.7143, 0.125, 0.1429, 0.125, 0.2143, 0.08333, 0.2143, 0.08333, 0.1429, 0.125, 0.6429, 0.125, 0.7143, 0.08333, 0.7143, 0.08333, 0.6429, 0.125, 0.07143, 0.125, 0.1429, 0.08333, 0.1429, 0.08333, 0.07143, 0.125, 0.5714, 0.125, 0.6429, 0.08333, 0.6429, 0.08333, 0.5714, 0.1042, 0.0, 0.125, 0.07143, 0.08333, 0.07143, 0.125, 0.5, 0.125, 0.5714, 0.08333, 0.5714, 0.08333, 0.5, 0.08333, 0.9286, 0.0625, 1.0, 0.04167, 0.9286, 0.08333, 0.3571, 0.08333, 0.4286, 0.04167, 0.4286, 0.04167, 0.3571, 0.08333, 0.8571, 0.08333, 0.9286, 0.04167, 0.9286, 0.04167, 0.8571, 0.08333, 0.2857, 0.08333, 0.3571, 0.04167, 0.3571, 0.04167, 0.2857, 0.08333, 0.7857, 0.08333, 0.8571, 0.04167, 0.8571, 0.04167, 0.7857, 0.08333, 0.2143, 0.08333, 0.2857, 0.04167, 0.2857, 0.04167, 0.2143, 0.08333, 0.7143, 0.08333, 0.7857, 0.04167, 0.7857, 0.04167, 0.7143, 0.08333, 0.1429, 0.08333, 0.2143, 0.04167, 0.2143, 0.04167, 0.1429, 0.08333, 0.6429, 0.08333, 0.7143, 0.04167, 0.7143, 0.04167, 0.6429, 0.08333, 0.07143, 0.08333, 0.1429, 0.04167, 0.1429, 0.04167, 0.07143, 0.08333, 0.5714, 0.08333, 0.6429, 0.04167, 0.6429, 0.04167, 0.5714, 0.0625, 0.0, 0.08333, 0.07143, 0.04167, 0.07143, 0.08333, 0.5, 0.08333, 0.5714, 0.04167, 0.5714, 0.04167, 0.5, 0.08333, 0.4286, 0.08333, 0.5, 0.04167, 0.5, 0.04167, 0.4286, 0.04167, 0.3571, 0.04167, 0.4286, 5.96e-08, 0.4286, 5.96e-08, 0.3571, 0.04167, 0.8571, 0.04167, 0.9286, 2.086e-07, 0.9286, 1.192e-07, 0.8571, 0.04167, 0.2857, 0.04167, 0.3571, 5.96e-08, 0.3571, 5.96e-08, 0.2857, 0.04167, 0.7857, 0.04167, 0.8571, 1.192e-07, 0.8571, 5.96e-08, 0.7857, 0.04167, 0.2143, 0.04167, 0.2857, 5.96e-08, 0.2857, 8.941e-08, 0.2143, 0.04167, 0.7143, 0.04167, 0.7857, 5.96e-08, 0.7857, 5.96e-08, 0.7143, 0.04167, 0.1429, 0.04167, 0.2143, 8.941e-08, 0.2143, 1.192e-07, 0.1429, 0.04167, 0.6429, 0.04167, 0.7143, 5.96e-08, 0.7143, 0.0, 0.6429, 0.04167, 0.07143, 0.04167, 0.1429, 1.192e-07, 0.1429, 2.384e-07, 0.07143, 0.04167, 0.5714, 0.04167, 0.6429, 0.0, 0.6429, 5.96e-08, 0.5714, 0.02083, 0.0, 0.04167, 0.07143, 2.384e-07, 0.07143, 0.04167, 0.5, 0.04167, 0.5714, 5.96e-08, 0.5714, 5.96e-08, 0.5, 0.04167, 0.4286, 0.04167, 0.5, 5.96e-08, 0.5, 5.96e-08, 0.4286, 0.04167, 0.9286, 0.02083, 1.0, 2.086e-07, 0.9286, 1.0, 0.2857, 1.0, 0.3571, 0.9583, 0.3571, 0.9583, 0.2857, 1.0, 0.7857, 1.0, 0.8571, 0.9583, 0.8571, 0.9583, 0.7857, 1.0, 0.2143, 1.0, 0.2857, 0.9583, 0.2857, 0.9583, 0.2143, 1.0, 0.7143, 1.0, 0.7857, 0.9583, 0.7857, 0.9583, 0.7143, 1.0, 0.1429, 1.0, 0.2143, 0.9583, 0.2143, 0.9583, 0.1429, 1.0, 0.6429, 1.0, 0.7143, 0.9583, 0.7143, 0.9583, 0.6429, 1.0, 0.07143, 1.0, 0.1429, 0.9583, 0.1429, 0.9583, 0.07143, 1.0, 0.5714, 1.0, 0.6429, 0.9583, 0.6429, 0.9583, 0.5714, 0.9792, 0.0, 1.0, 0.07143, 0.9583, 0.07143, 1.0, 0.5, 1.0, 0.5714, 0.9583, 0.5714, 0.9583, 0.5, 1.0, 0.4286, 1.0, 0.5, 0.9583, 0.5, 0.9583, 0.4286, 1.0, 0.9286, 0.9792, 1.0, 0.9583, 0.9286, 1.0, 0.3571, 1.0, 0.4286, 0.9583, 0.4286, 0.9583, 0.3571, 1.0, 0.8571, 1.0, 0.9286, 0.9583, 0.9286, 0.9583, 0.8571, 0.9583, 0.7857, 0.9583, 0.8571, 0.9167, 0.8571, 0.9167, 0.7857, 0.9583, 0.2143, 0.9583, 0.2857, 0.9167, 0.2857, 0.9167, 0.2143, 0.9583, 0.7143, 0.9583, 0.7857, 0.9167, 0.7857, 0.9167, 0.7143, 0.9583, 0.1429, 0.9583, 0.2143, 0.9167, 0.2143, 0.9167, 0.1429, 0.9583, 0.6429, 0.9583, 0.7143, 0.9167, 0.7143, 0.9167, 0.6429, 0.9583, 0.07143, 0.9583, 0.1429, 0.9167, 0.1429, 0.9167, 0.07143, 0.9583, 0.5714, 0.9583, 0.6429, 0.9167, 0.6429, 0.9167, 0.5714, 0.9375, 0.0, 0.9583, 0.07143, 0.9167, 0.07143, 0.9583, 0.5, 0.9583, 0.5714, 0.9167, 0.5714, 0.9167, 0.5, 0.9583, 0.4286, 0.9583, 0.5, 0.9167, 0.5, 0.9167, 0.4286, 0.9583, 0.9286, 0.9375, 1.0, 0.9167, 0.9286, 0.9583, 0.3571, 0.9583, 0.4286, 0.9167, 0.4286, 0.9167, 0.3571, 0.9583, 0.8571, 0.9583, 0.9286, 0.9167, 0.9286, 0.9167, 0.8571, 0.9583, 0.2857, 0.9583, 0.3571, 0.9167, 0.3571, 0.9167, 0.2857, 0.9167, 0.2143, 0.9167, 0.2857, 0.875, 0.2857, 0.875, 0.2143, 0.9167, 0.7143, 0.9167, 0.7857, 0.875, 0.7857, 0.875, 0.7143, 0.9167, 0.1429, 0.9167, 0.2143, 0.875, 0.2143, 0.875, 0.1429, 0.9167, 0.6429, 0.9167, 0.7143, 0.875, 0.7143, 0.875, 0.6429, 0.9167, 0.07143, 0.9167, 0.1429, 0.875, 0.1429, 0.875, 0.07143, 0.9167, 0.5714, 0.9167, 0.6429, 0.875, 0.6429, 0.875, 0.5714, 0.8958, 0.0, 0.9167, 0.07143, 0.875, 0.07143, 0.9167, 0.5, 0.9167, 0.5714, 0.875, 0.5714, 0.875, 0.5, 0.9167, 0.4286, 0.9167, 0.5, 0.875, 0.5, 0.875, 0.4286, 0.9167, 0.9286, 0.8958, 1.0, 0.875, 0.9286, 0.9167, 0.3571, 0.9167, 0.4286, 0.875, 0.4286, 0.875, 0.3571, 0.9167, 0.8571, 0.9167, 0.9286, 0.875, 0.9286, 0.875, 0.8571, 0.9167, 0.2857, 0.9167, 0.3571, 0.875, 0.3571, 0.875, 0.2857, 0.9167, 0.7857, 0.9167, 0.8571, 0.875, 0.8571, 0.875, 0.7857, 0.875, 0.7143, 0.875, 0.7857, 0.8333, 0.7857, 0.8333, 0.7143, 0.875, 0.1429, 0.875, 0.2143, 0.8333, 0.2143, 0.8333, 0.1429, 0.875, 0.6429, 0.875, 0.7143, 0.8333, 0.7143, 0.8333, 0.6429, 0.875, 0.07143, 0.875, 0.1429, 0.8333, 0.1429, 0.8333, 0.07143, 0.875, 0.5714, 0.875, 0.6429, 0.8333, 0.6429, 0.8333, 0.5714, 0.8542, 0.0, 0.875, 0.07143, 0.8333, 0.07143, 0.875, 0.5, 0.875, 0.5714, 0.8333, 0.5714, 0.8333, 0.5, 0.875, 0.4286, 0.875, 0.5, 0.8333, 0.5, 0.8333, 0.4286, 0.875, 0.9286, 0.8542, 1.0, 0.8333, 0.9286, 0.875, 0.3571, 0.875, 0.4286, 0.8333, 0.4286, 0.8333, 0.3571, 0.875, 0.8571, 0.875, 0.9286, 0.8333, 0.9286, 0.8333, 0.8571, 0.875, 0.2857, 0.875, 0.3571, 0.8333, 0.3571, 0.8333, 0.2857, 0.875, 0.7857, 0.875, 0.8571, 0.8333, 0.8571, 0.8333, 0.7857, 0.875, 0.2143, 0.875, 0.2857, 0.8333, 0.2857, 0.8333, 0.2143, 0.8333, 0.1429, 0.8333, 0.2143, 0.7917, 0.2143, 0.7917, 0.1429, 0.8333, 0.6429, 0.8333, 0.7143, 0.7917, 0.7143, 0.7917, 0.6429, 0.8333, 0.07143, 0.8333, 0.1429, 0.7917, 0.1429, 0.7917, 0.07143, 0.8333, 0.5714, 0.8333, 0.6429, 0.7917, 0.6429, 0.7917, 0.5714, 0.8125, 0.0, 0.8333, 0.07143, 0.7917, 0.07143, 0.8333, 0.5, 0.8333, 0.5714, 0.7917, 0.5714, 0.7917, 0.5, 0.8333, 0.4286, 0.8333, 0.5, 0.7917, 0.5, 0.7917, 0.4286, 0.8333, 0.9286, 0.8125, 1.0, 0.7917, 0.9286, 0.8333, 0.3571, 0.8333, 0.4286, 0.7917, 0.4286, 0.7917, 0.3571, 0.8333, 0.8571, 0.8333, 0.9286, 0.7917, 0.9286, 0.7917, 0.8571, 0.8333, 0.2857, 0.8333, 0.3571, 0.7917, 0.3571, 0.7917, 0.2857, 0.8333, 0.7857, 0.8333, 0.8571, 0.7917, 0.8571, 0.7917, 0.7857, 0.8333, 0.2143, 0.8333, 0.2857, 0.7917, 0.2857, 0.7917, 0.2143, 0.8333, 0.7143, 0.8333, 0.7857, 0.7917, 0.7857, 0.7917, 0.7143, 0.7917, 0.07143, 0.7917, 0.1429, 0.75, 0.1429, 0.75, 0.07143, 0.7917, 0.5714, 0.7917, 0.6429, 0.75, 0.6429, 0.75, 0.5714, 0.7708, 0.0, 0.7917, 0.07143, 0.75, 0.07143, 0.7917, 0.5, 0.7917, 0.5714, 0.75, 0.5714, 0.75, 0.5, 0.7917, 0.4286, 0.7917, 0.5, 0.75, 0.5, 0.75, 0.4286, 0.7917, 0.9286, 0.7708, 1.0, 0.75, 0.9286, 0.7917, 0.3571, 0.7917, 0.4286, 0.75, 0.4286, 0.75, 0.3571, 0.7917, 0.8571, 0.7917, 0.9286, 0.75, 0.9286, 0.75, 0.8571, 0.7917, 0.2857, 0.7917, 0.3571, 0.75, 0.3571, 0.75, 0.2857, 0.7917, 0.7857, 0.7917, 0.8571, 0.75, 0.8571, 0.75, 0.7857, 0.7917, 0.2143, 0.7917, 0.2857, 0.75, 0.2857, 0.75, 0.2143, 0.7917, 0.7143, 0.7917, 0.7857, 0.75, 0.7857, 0.75, 0.7143, 0.7917, 0.1429, 0.7917, 0.2143, 0.75, 0.2143, 0.75, 0.1429, 0.7917, 0.6429, 0.7917, 0.7143, 0.75, 0.7143, 0.75, 0.6429])
me_sphere.materials.append(mat_material_001)
me_sphere.use_remesh_preserve_volume = False
me_sphere.use_remesh_preserve_attributes = False
me_sphere.use_mirror_vertex_groups = False
me_sphere.update()

# ---- objects
ob_light = bpy.data.objects.new('Light', light_light)
ob_camera = bpy.data.objects.new('Camera', cam_camera)
ob_sphere = bpy.data.objects.new('Sphere', me_sphere)

# ---- transforms, parenting, visibility, modifiers, constraints
ob_light.location = (4.076, 1.005, 5.904)
ob_light.rotation_euler = (0.6503, 0.05522, 1.866)
ob_light.lock_rotations_4d = False
ob_light.empty_display_type = 'ARROWS'
ob_light.color = (0.0, 0.0, 0.0, 0.0)
ob_light.lineart.crease_threshold = 0.0
ob_camera.location = (7.359, -6.926, 4.958)
ob_camera.rotation_euler = (1.109, 0.0, 0.8149)
ob_camera.lock_rotations_4d = False
ob_camera.empty_display_type = 'ARROWS'
ob_camera.color = (0.0, 0.0, 0.0, 0.0)
ob_camera.display_type = 'WIRE'
ob_camera.lineart.crease_threshold = 0.0
ob_sphere.location = (0.0, 0.0, 0.0)
ob_sphere.lineart.crease_threshold = 0.0

# ---- collection membership
col_collection.objects.link(ob_light)
col_collection.objects.link(ob_camera)
col_collection.objects.link(ob_sphere)

# ---- scene / render settings (as saved in the file)
scene.camera = ob_camera
scene.frame_start = 1; scene.frame_end = 250; scene.frame_set(0)
scene.render.engine = 'BLENDER_EEVEE_NEXT'
scene.cycles.use_denoising = False
scene.cycles.samples = 128
scene.cycles.sampling_pattern = 'TABULATED_SOBOL'
scene.cycles.use_adaptive_sampling = False
scene.cycles.use_light_tree = False
scene.view_settings.view_transform = 'Filmic'
bpy.context.view_layer.update()
